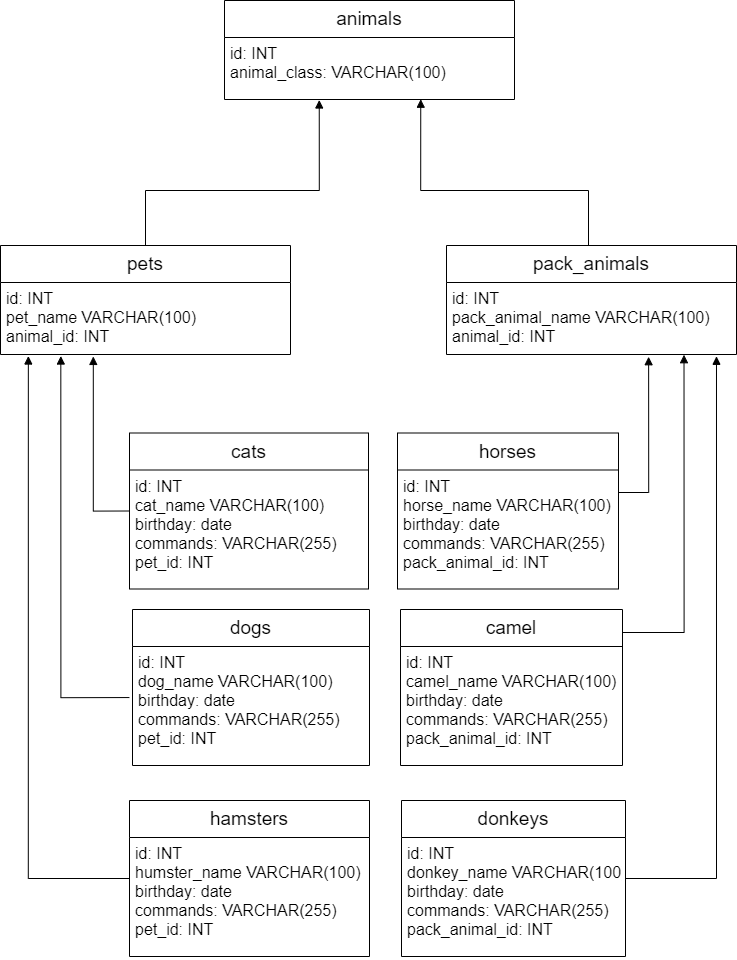

The diagram above was exported from draw.io. Its source (the exported page's mxGraphModel, read from the mxfile embedded in the PNG):
<mxGraphModel dx="2100" dy="1130" grid="0" gridSize="4" guides="1" tooltips="1" connect="1" arrows="1" fold="1" page="1" pageScale="1" pageWidth="827" pageHeight="1169" math="0" shadow="0">
  <root>
    <mxCell id="0" />
    <mxCell id="1" parent="0" />
    <mxCell id="f3pBe8pRWgfERB6MtVSj-11" value="animals" style="swimlane;fontStyle=0;align=center;verticalAlign=top;childLayout=stackLayout;horizontal=1;startSize=37;horizontalStack=0;resizeParent=1;resizeParentMax=0;resizeLast=0;collapsible=1;marginBottom=0;fontSize=19;" parent="1" vertex="1">
      <mxGeometry x="265" y="51" width="290" height="99" as="geometry" />
    </mxCell>
    <mxCell id="f3pBe8pRWgfERB6MtVSj-12" value="id: INT&#10;animal_class: VARCHAR(100)" style="text;strokeColor=none;fillColor=none;align=left;verticalAlign=top;spacingLeft=4;spacingRight=4;overflow=hidden;rotatable=0;points=[[0,0.5],[1,0.5]];portConstraint=eastwest;fontSize=16;fontStyle=0" parent="f3pBe8pRWgfERB6MtVSj-11" vertex="1">
      <mxGeometry y="37" width="290" height="62" as="geometry" />
    </mxCell>
    <mxCell id="f3pBe8pRWgfERB6MtVSj-15" value="pets" style="swimlane;fontStyle=0;align=center;verticalAlign=top;childLayout=stackLayout;horizontal=1;startSize=37;horizontalStack=0;resizeParent=1;resizeParentMax=0;resizeLast=0;collapsible=1;marginBottom=0;fontSize=19;" parent="1" vertex="1">
      <mxGeometry x="41" y="296" width="290" height="109" as="geometry">
        <mxRectangle x="41" y="369" width="71" height="37" as="alternateBounds" />
      </mxGeometry>
    </mxCell>
    <mxCell id="kFpFYELlEwabMlg4MgQJ-4" value="id: INT&#10;pet_name VARCHAR(100)&#10;animal_id: INT" style="text;strokeColor=none;fillColor=none;align=left;verticalAlign=top;spacingLeft=4;spacingRight=4;overflow=hidden;rotatable=0;points=[[0,0.5],[1,0.5]];portConstraint=eastwest;fontSize=16;fontStyle=0" vertex="1" parent="f3pBe8pRWgfERB6MtVSj-15">
      <mxGeometry y="37" width="290" height="72" as="geometry" />
    </mxCell>
    <mxCell id="f3pBe8pRWgfERB6MtVSj-19" value="pack_animals" style="swimlane;fontStyle=0;align=center;verticalAlign=top;childLayout=stackLayout;horizontal=1;startSize=37;horizontalStack=0;resizeParent=1;resizeParentMax=0;resizeLast=0;collapsible=1;marginBottom=0;fontSize=19;" parent="1" vertex="1">
      <mxGeometry x="487" y="296" width="290" height="109" as="geometry" />
    </mxCell>
    <mxCell id="kFpFYELlEwabMlg4MgQJ-5" value="id: INT&#10;pack_animal_name VARCHAR(100)&#10;animal_id: INT" style="text;strokeColor=none;fillColor=none;align=left;verticalAlign=top;spacingLeft=4;spacingRight=4;overflow=hidden;rotatable=0;points=[[0,0.5],[1,0.5]];portConstraint=eastwest;fontSize=16;fontStyle=0" vertex="1" parent="f3pBe8pRWgfERB6MtVSj-19">
      <mxGeometry y="37" width="290" height="72" as="geometry" />
    </mxCell>
    <mxCell id="f3pBe8pRWgfERB6MtVSj-23" value="" style="endArrow=block;endFill=1;html=1;rounded=0;edgeStyle=orthogonalEdgeStyle;entryX=0.306;entryY=0.993;entryDx=0;entryDy=0;entryPerimeter=0;exitX=0.5;exitY=0;exitDx=0;exitDy=0;" parent="1" source="f3pBe8pRWgfERB6MtVSj-15" edge="1">
      <mxGeometry x="-0.4659" width="160" relative="1" as="geometry">
        <mxPoint x="223" y="382" as="sourcePoint" />
        <mxPoint x="359.74" y="150.4749999999999" as="targetPoint" />
        <Array as="points">
          <mxPoint x="186" y="241" />
          <mxPoint x="360" y="241" />
        </Array>
        <mxPoint as="offset" />
      </mxGeometry>
    </mxCell>
    <mxCell id="f3pBe8pRWgfERB6MtVSj-25" value="" style="endArrow=block;endFill=1;html=1;rounded=0;edgeStyle=orthogonalEdgeStyle;exitX=0.5;exitY=0;exitDx=0;exitDy=0;entryX=0.656;entryY=0.983;entryDx=0;entryDy=0;entryPerimeter=0;" parent="1" source="f3pBe8pRWgfERB6MtVSj-19" edge="1">
      <mxGeometry x="-0.4659" width="160" relative="1" as="geometry">
        <mxPoint x="631" y="469" as="sourcePoint" />
        <mxPoint x="461.24" y="149.7249999999999" as="targetPoint" />
        <Array as="points">
          <mxPoint x="629" y="241" />
          <mxPoint x="461" y="241" />
        </Array>
        <mxPoint as="offset" />
      </mxGeometry>
    </mxCell>
    <mxCell id="f3pBe8pRWgfERB6MtVSj-28" value="hamsters" style="swimlane;fontStyle=0;align=center;verticalAlign=top;childLayout=stackLayout;horizontal=1;startSize=37;horizontalStack=0;resizeParent=1;resizeParentMax=0;resizeLast=0;collapsible=1;marginBottom=0;fontSize=19;" parent="1" vertex="1">
      <mxGeometry x="170" y="851" width="240" height="156" as="geometry" />
    </mxCell>
    <mxCell id="kFpFYELlEwabMlg4MgQJ-9" value="id: INT&#10;humster_name VARCHAR(100)&#10;birthday: date&#10;commands: VARCHAR(255)&#10;pet_id: INT" style="text;strokeColor=none;fillColor=none;align=left;verticalAlign=top;spacingLeft=4;spacingRight=4;overflow=hidden;rotatable=0;points=[[0,0.5],[1,0.5]];portConstraint=eastwest;fontSize=16;fontStyle=0" vertex="1" parent="f3pBe8pRWgfERB6MtVSj-28">
      <mxGeometry y="37" width="240" height="119" as="geometry" />
    </mxCell>
    <mxCell id="f3pBe8pRWgfERB6MtVSj-30" value="dogs" style="swimlane;fontStyle=0;align=center;verticalAlign=top;childLayout=stackLayout;horizontal=1;startSize=37;horizontalStack=0;resizeParent=1;resizeParentMax=0;resizeLast=0;collapsible=1;marginBottom=0;fontSize=19;" parent="1" vertex="1">
      <mxGeometry x="173" y="660" width="237" height="156" as="geometry" />
    </mxCell>
    <mxCell id="kFpFYELlEwabMlg4MgQJ-8" value="id: INT&#10;dog_name VARCHAR(100)&#10;birthday: date&#10;commands: VARCHAR(255)&#10;pet_id: INT" style="text;strokeColor=none;fillColor=none;align=left;verticalAlign=top;spacingLeft=4;spacingRight=4;overflow=hidden;rotatable=0;points=[[0,0.5],[1,0.5]];portConstraint=eastwest;fontSize=16;fontStyle=0" vertex="1" parent="f3pBe8pRWgfERB6MtVSj-30">
      <mxGeometry y="37" width="237" height="119" as="geometry" />
    </mxCell>
    <mxCell id="f3pBe8pRWgfERB6MtVSj-32" value="cats" style="swimlane;fontStyle=0;align=center;verticalAlign=top;childLayout=stackLayout;horizontal=1;startSize=37;horizontalStack=0;resizeParent=1;resizeParentMax=0;resizeLast=0;collapsible=1;marginBottom=0;fontSize=19;" parent="1" vertex="1">
      <mxGeometry x="170" y="483.5" width="239" height="156" as="geometry" />
    </mxCell>
    <mxCell id="kFpFYELlEwabMlg4MgQJ-7" value="id: INT&#10;cat_name VARCHAR(100)&#10;birthday: date&#10;commands: VARCHAR(255)&#10;pet_id: INT" style="text;strokeColor=none;fillColor=none;align=left;verticalAlign=top;spacingLeft=4;spacingRight=4;overflow=hidden;rotatable=0;points=[[0,0.5],[1,0.5]];portConstraint=eastwest;fontSize=16;fontStyle=0" vertex="1" parent="f3pBe8pRWgfERB6MtVSj-32">
      <mxGeometry y="37" width="239" height="119" as="geometry" />
    </mxCell>
    <mxCell id="f3pBe8pRWgfERB6MtVSj-36" value="" style="endArrow=block;endFill=1;html=1;rounded=0;edgeStyle=orthogonalEdgeStyle;entryX=0.208;entryY=1.021;entryDx=0;entryDy=0;entryPerimeter=0;exitX=-0.013;exitY=0.429;exitDx=0;exitDy=0;exitPerimeter=0;" parent="1" edge="1" target="kFpFYELlEwabMlg4MgQJ-4" source="kFpFYELlEwabMlg4MgQJ-8">
      <mxGeometry x="0.1395" y="-2" width="160" relative="1" as="geometry">
        <mxPoint x="196" y="683" as="sourcePoint" />
        <mxPoint x="101" y="520" as="targetPoint" />
        <Array as="points">
          <mxPoint x="101" y="748" />
        </Array>
        <mxPoint as="offset" />
      </mxGeometry>
    </mxCell>
    <mxCell id="f3pBe8pRWgfERB6MtVSj-37" value="" style="endArrow=block;endFill=1;html=1;rounded=0;edgeStyle=orthogonalEdgeStyle;entryX=0.096;entryY=1.021;entryDx=0;entryDy=0;entryPerimeter=0;exitX=0;exitY=0.5;exitDx=0;exitDy=0;" parent="1" source="f3pBe8pRWgfERB6MtVSj-28" edge="1" target="kFpFYELlEwabMlg4MgQJ-4">
      <mxGeometry x="-0.1048" width="160" relative="1" as="geometry">
        <mxPoint x="160" y="762" as="sourcePoint" />
        <mxPoint x="68" y="520" as="targetPoint" />
        <Array as="points">
          <mxPoint x="69" y="929" />
        </Array>
        <mxPoint as="offset" />
      </mxGeometry>
    </mxCell>
    <mxCell id="f3pBe8pRWgfERB6MtVSj-38" value="donkeys" style="swimlane;fontStyle=0;align=center;verticalAlign=top;childLayout=stackLayout;horizontal=1;startSize=37;horizontalStack=0;resizeParent=1;resizeParentMax=0;resizeLast=0;collapsible=1;marginBottom=0;fontSize=19;" parent="1" vertex="1">
      <mxGeometry x="442" y="851" width="224" height="156" as="geometry" />
    </mxCell>
    <mxCell id="kFpFYELlEwabMlg4MgQJ-12" value="id: INT&#10;donkey_name VARCHAR(100)&#10;birthday: date&#10;commands: VARCHAR(255)&#10;pack_animal_id: INT" style="text;strokeColor=none;fillColor=none;align=left;verticalAlign=top;spacingLeft=4;spacingRight=4;overflow=hidden;rotatable=0;points=[[0,0.5],[1,0.5]];portConstraint=eastwest;fontSize=16;fontStyle=0" vertex="1" parent="f3pBe8pRWgfERB6MtVSj-38">
      <mxGeometry y="37" width="224" height="119" as="geometry" />
    </mxCell>
    <mxCell id="f3pBe8pRWgfERB6MtVSj-40" value="camel" style="swimlane;fontStyle=0;align=center;verticalAlign=top;childLayout=stackLayout;horizontal=1;startSize=37;horizontalStack=0;resizeParent=1;resizeParentMax=0;resizeLast=0;collapsible=1;marginBottom=0;fontSize=19;" parent="1" vertex="1">
      <mxGeometry x="441" y="660" width="222" height="156" as="geometry" />
    </mxCell>
    <mxCell id="kFpFYELlEwabMlg4MgQJ-11" value="id: INT&#10;camel_name VARCHAR(100)&#10;birthday: date&#10;commands: VARCHAR(255)&#10;pack_animal_id: INT" style="text;strokeColor=none;fillColor=none;align=left;verticalAlign=top;spacingLeft=4;spacingRight=4;overflow=hidden;rotatable=0;points=[[0,0.5],[1,0.5]];portConstraint=eastwest;fontSize=16;fontStyle=0" vertex="1" parent="f3pBe8pRWgfERB6MtVSj-40">
      <mxGeometry y="37" width="222" height="119" as="geometry" />
    </mxCell>
    <mxCell id="f3pBe8pRWgfERB6MtVSj-42" value="horses" style="swimlane;fontStyle=0;align=center;verticalAlign=top;childLayout=stackLayout;horizontal=1;startSize=37;horizontalStack=0;resizeParent=1;resizeParentMax=0;resizeLast=0;collapsible=1;marginBottom=0;fontSize=19;" parent="1" vertex="1">
      <mxGeometry x="438" y="483.5" width="221" height="156" as="geometry" />
    </mxCell>
    <mxCell id="kFpFYELlEwabMlg4MgQJ-10" value="id: INT&#10;horse_name VARCHAR(100)&#10;birthday: date&#10;commands: VARCHAR(255)&#10;pack_animal_id: INT" style="text;strokeColor=none;fillColor=none;align=left;verticalAlign=top;spacingLeft=4;spacingRight=4;overflow=hidden;rotatable=0;points=[[0,0.5],[1,0.5]];portConstraint=eastwest;fontSize=16;fontStyle=0" vertex="1" parent="f3pBe8pRWgfERB6MtVSj-42">
      <mxGeometry y="37" width="221" height="119" as="geometry" />
    </mxCell>
    <mxCell id="f3pBe8pRWgfERB6MtVSj-43" value="" style="endArrow=block;endFill=1;html=1;rounded=0;edgeStyle=orthogonalEdgeStyle;entryX=0.697;entryY=1.031;entryDx=0;entryDy=0;entryPerimeter=0;exitX=1;exitY=0.5;exitDx=0;exitDy=0;" parent="1" source="f3pBe8pRWgfERB6MtVSj-42" edge="1" target="kFpFYELlEwabMlg4MgQJ-5">
      <mxGeometry x="0.2862" y="-2" width="160" relative="1" as="geometry">
        <mxPoint x="708" y="610" as="sourcePoint" />
        <mxPoint x="662" y="522" as="targetPoint" />
        <Array as="points">
          <mxPoint x="689" y="543" />
        </Array>
        <mxPoint y="1" as="offset" />
      </mxGeometry>
    </mxCell>
    <mxCell id="f3pBe8pRWgfERB6MtVSj-45" value="" style="endArrow=block;endFill=1;html=1;rounded=0;edgeStyle=orthogonalEdgeStyle;exitX=1;exitY=0.5;exitDx=0;exitDy=0;entryX=0.819;entryY=1.003;entryDx=0;entryDy=0;entryPerimeter=0;" parent="1" source="f3pBe8pRWgfERB6MtVSj-40" edge="1" target="kFpFYELlEwabMlg4MgQJ-5">
      <mxGeometry x="0.1395" y="-2" width="160" relative="1" as="geometry">
        <mxPoint x="809" y="683" as="sourcePoint" />
        <mxPoint x="724" y="425" as="targetPoint" />
        <Array as="points">
          <mxPoint x="663" y="683" />
          <mxPoint x="725" y="683" />
        </Array>
        <mxPoint as="offset" />
      </mxGeometry>
    </mxCell>
    <mxCell id="f3pBe8pRWgfERB6MtVSj-46" value="" style="endArrow=block;endFill=1;html=1;rounded=0;edgeStyle=orthogonalEdgeStyle;exitX=1;exitY=0.5;exitDx=0;exitDy=0;entryX=0.931;entryY=1.025;entryDx=0;entryDy=0;entryPerimeter=0;" parent="1" source="f3pBe8pRWgfERB6MtVSj-38" edge="1" target="kFpFYELlEwabMlg4MgQJ-5">
      <mxGeometry x="-0.031" y="2" width="160" relative="1" as="geometry">
        <mxPoint x="881" y="760" as="sourcePoint" />
        <mxPoint x="793" y="452" as="targetPoint" />
        <Array as="points">
          <mxPoint x="757" y="929" />
        </Array>
        <mxPoint y="1" as="offset" />
      </mxGeometry>
    </mxCell>
    <mxCell id="f3pBe8pRWgfERB6MtVSj-35" value="" style="endArrow=block;endFill=1;html=1;rounded=0;edgeStyle=orthogonalEdgeStyle;exitX=0;exitY=0.5;exitDx=0;exitDy=0;entryX=0.32;entryY=1.027;entryDx=0;entryDy=0;entryPerimeter=0;" parent="1" source="f3pBe8pRWgfERB6MtVSj-32" edge="1" target="kFpFYELlEwabMlg4MgQJ-4">
      <mxGeometry x="0.2862" y="-2" width="160" relative="1" as="geometry">
        <mxPoint x="303" y="784" as="sourcePoint" />
        <mxPoint x="134" y="522" as="targetPoint" />
        <Array as="points">
          <mxPoint x="134" y="562" />
        </Array>
        <mxPoint y="1" as="offset" />
      </mxGeometry>
    </mxCell>
  </root>
</mxGraphModel>